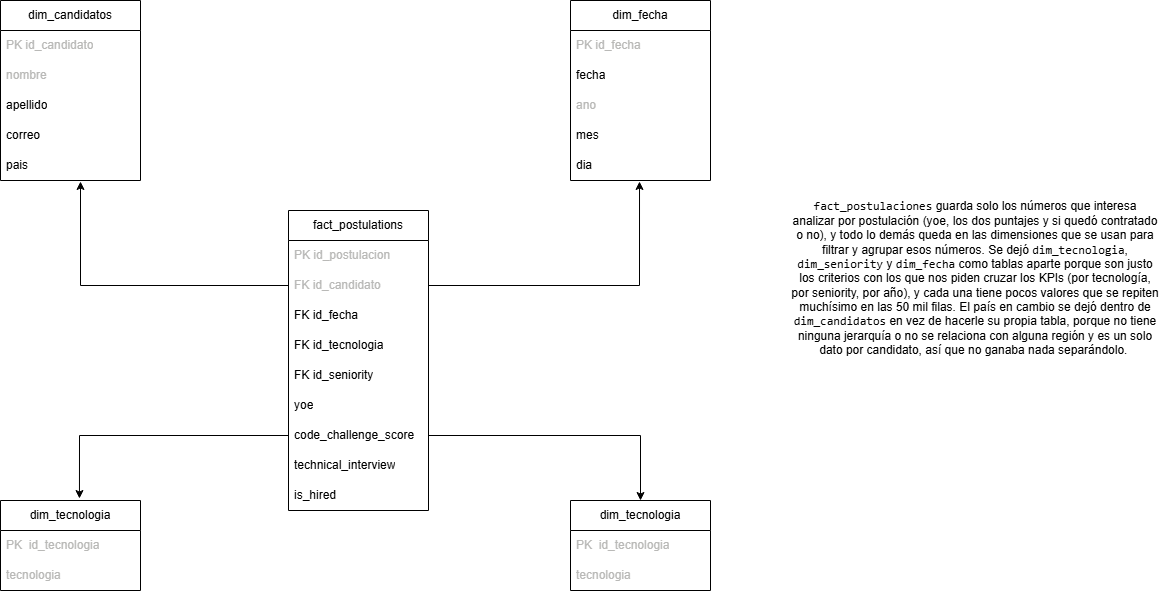

The diagram above was exported from draw.io. Its source (the exported page's mxGraphModel, read from the mxfile embedded in the PNG):
<mxGraphModel dx="1414" dy="783" grid="1" gridSize="10" guides="1" tooltips="1" connect="1" arrows="1" fold="1" page="1" pageScale="1" pageWidth="827" pageHeight="1169" math="0" shadow="0">
  <root>
    <mxCell id="0" />
    <mxCell id="1" parent="0" />
    <mxCell id="BQvM-ULe7DdkQSPhpmBx-50" edge="1" parent="1" source="BQvM-ULe7DdkQSPhpmBx-1" style="edgeStyle=orthogonalEdgeStyle;rounded=0;orthogonalLoop=1;jettySize=auto;html=1;exitX=1;exitY=0.75;exitDx=0;exitDy=0;entryX=0.5;entryY=0;entryDx=0;entryDy=0;" target="BQvM-ULe7DdkQSPhpmBx-46">
      <mxGeometry relative="1" as="geometry">
        <mxPoint x="1040" y="685" as="targetPoint" />
      </mxGeometry>
    </mxCell>
    <mxCell id="BQvM-ULe7DdkQSPhpmBx-1" parent="1" style="swimlane;fontStyle=0;childLayout=stackLayout;horizontal=1;startSize=30;horizontalStack=0;resizeParent=1;resizeParentMax=0;resizeLast=0;collapsible=1;marginBottom=0;whiteSpace=wrap;html=1;" value="fact_postulations" vertex="1">
      <mxGeometry height="300" width="140" x="688" y="460" as="geometry" />
    </mxCell>
    <mxCell id="BQvM-ULe7DdkQSPhpmBx-2" parent="BQvM-ULe7DdkQSPhpmBx-1" style="text;strokeColor=none;fillColor=none;align=left;verticalAlign=middle;spacingLeft=4;spacingRight=4;overflow=hidden;points=[[0,0.5],[1,0.5]];portConstraint=eastwest;rotatable=0;whiteSpace=wrap;html=1;" value="&lt;span style=&quot;white-space: nowrap; color: light-dark(rgb(185, 185, 183), rgb(255, 255, 255));&quot;&gt;PK id_postulacion&lt;/span&gt;" vertex="1">
      <mxGeometry height="30" width="140" y="30" as="geometry" />
    </mxCell>
    <mxCell id="BQvM-ULe7DdkQSPhpmBx-3" parent="BQvM-ULe7DdkQSPhpmBx-1" style="text;strokeColor=none;fillColor=none;align=left;verticalAlign=middle;spacingLeft=4;spacingRight=4;overflow=hidden;points=[[0,0.5],[1,0.5]];portConstraint=eastwest;rotatable=0;whiteSpace=wrap;html=1;" value="&lt;span style=&quot;white-space: nowrap; color: light-dark(rgb(185, 185, 183), rgb(255, 255, 255));&quot;&gt;FK id_candidato&lt;/span&gt;" vertex="1">
      <mxGeometry height="30" width="140" y="60" as="geometry" />
    </mxCell>
    <mxCell id="BQvM-ULe7DdkQSPhpmBx-7" parent="BQvM-ULe7DdkQSPhpmBx-1" style="text;strokeColor=none;fillColor=none;align=left;verticalAlign=middle;spacingLeft=4;spacingRight=4;overflow=hidden;points=[[0,0.5],[1,0.5]];portConstraint=eastwest;rotatable=0;whiteSpace=wrap;html=1;" value="FK id_fecha" vertex="1">
      <mxGeometry height="30" width="140" y="90" as="geometry" />
    </mxCell>
    <mxCell id="BQvM-ULe7DdkQSPhpmBx-6" parent="BQvM-ULe7DdkQSPhpmBx-1" style="text;strokeColor=none;fillColor=none;align=left;verticalAlign=middle;spacingLeft=4;spacingRight=4;overflow=hidden;points=[[0,0.5],[1,0.5]];portConstraint=eastwest;rotatable=0;whiteSpace=wrap;html=1;" value="FK id_tecnologia" vertex="1">
      <mxGeometry height="30" width="140" y="120" as="geometry" />
    </mxCell>
    <mxCell id="BQvM-ULe7DdkQSPhpmBx-5" parent="BQvM-ULe7DdkQSPhpmBx-1" style="text;strokeColor=none;fillColor=none;align=left;verticalAlign=middle;spacingLeft=4;spacingRight=4;overflow=hidden;points=[[0,0.5],[1,0.5]];portConstraint=eastwest;rotatable=0;whiteSpace=wrap;html=1;" value="FK id_seniority" vertex="1">
      <mxGeometry height="30" width="140" y="150" as="geometry" />
    </mxCell>
    <mxCell id="BQvM-ULe7DdkQSPhpmBx-4" parent="BQvM-ULe7DdkQSPhpmBx-1" style="text;strokeColor=none;fillColor=none;align=left;verticalAlign=middle;spacingLeft=4;spacingRight=4;overflow=hidden;points=[[0,0.5],[1,0.5]];portConstraint=eastwest;rotatable=0;whiteSpace=wrap;html=1;" value="yoe" vertex="1">
      <mxGeometry height="30" width="140" y="180" as="geometry" />
    </mxCell>
    <mxCell id="BQvM-ULe7DdkQSPhpmBx-10" parent="BQvM-ULe7DdkQSPhpmBx-1" style="text;strokeColor=none;fillColor=none;align=left;verticalAlign=middle;spacingLeft=4;spacingRight=4;overflow=hidden;points=[[0,0.5],[1,0.5]];portConstraint=eastwest;rotatable=0;whiteSpace=wrap;html=1;" value="code_challenge_score" vertex="1">
      <mxGeometry height="30" width="140" y="210" as="geometry" />
    </mxCell>
    <mxCell id="BQvM-ULe7DdkQSPhpmBx-9" parent="BQvM-ULe7DdkQSPhpmBx-1" style="text;strokeColor=none;fillColor=none;align=left;verticalAlign=middle;spacingLeft=4;spacingRight=4;overflow=hidden;points=[[0,0.5],[1,0.5]];portConstraint=eastwest;rotatable=0;whiteSpace=wrap;html=1;" value="technical_interview" vertex="1">
      <mxGeometry height="30" width="140" y="240" as="geometry" />
    </mxCell>
    <mxCell id="BQvM-ULe7DdkQSPhpmBx-11" parent="BQvM-ULe7DdkQSPhpmBx-1" style="text;strokeColor=none;fillColor=none;align=left;verticalAlign=middle;spacingLeft=4;spacingRight=4;overflow=hidden;points=[[0,0.5],[1,0.5]];portConstraint=eastwest;rotatable=0;whiteSpace=wrap;html=1;" value="is_hired" vertex="1">
      <mxGeometry height="30" width="140" y="270" as="geometry" />
    </mxCell>
    <mxCell id="BQvM-ULe7DdkQSPhpmBx-14" parent="1" style="swimlane;fontStyle=0;childLayout=stackLayout;horizontal=1;startSize=30;horizontalStack=0;resizeParent=1;resizeParentMax=0;resizeLast=0;collapsible=1;marginBottom=0;whiteSpace=wrap;html=1;" value="dim_tecnologia" vertex="1">
      <mxGeometry height="90" width="140" x="400" y="750" as="geometry" />
    </mxCell>
    <mxCell id="BQvM-ULe7DdkQSPhpmBx-15" parent="BQvM-ULe7DdkQSPhpmBx-14" style="text;strokeColor=none;fillColor=none;align=left;verticalAlign=middle;spacingLeft=4;spacingRight=4;overflow=hidden;points=[[0,0.5],[1,0.5]];portConstraint=eastwest;rotatable=0;whiteSpace=wrap;html=1;" value="&lt;span style=&quot;white-space: nowrap; color: light-dark(rgb(185, 185, 183), rgb(255, 255, 255));&quot;&gt;PK&amp;nbsp; id_tecnologia&lt;/span&gt;" vertex="1">
      <mxGeometry height="30" width="140" y="30" as="geometry" />
    </mxCell>
    <mxCell id="BQvM-ULe7DdkQSPhpmBx-16" parent="BQvM-ULe7DdkQSPhpmBx-14" style="text;strokeColor=none;fillColor=none;align=left;verticalAlign=middle;spacingLeft=4;spacingRight=4;overflow=hidden;points=[[0,0.5],[1,0.5]];portConstraint=eastwest;rotatable=0;whiteSpace=wrap;html=1;" value="&lt;span style=&quot;white-space: nowrap; color: light-dark(rgb(185, 185, 183), rgb(255, 255, 255));&quot;&gt;tecnologia&lt;/span&gt;" vertex="1">
      <mxGeometry height="30" width="140" y="60" as="geometry" />
    </mxCell>
    <mxCell id="BQvM-ULe7DdkQSPhpmBx-25" parent="1" style="swimlane;fontStyle=0;childLayout=stackLayout;horizontal=1;startSize=30;horizontalStack=0;resizeParent=1;resizeParentMax=0;resizeLast=0;collapsible=1;marginBottom=0;whiteSpace=wrap;html=1;" value="dim_candidatos" vertex="1">
      <mxGeometry height="180" width="140" x="400" y="250" as="geometry" />
    </mxCell>
    <mxCell id="BQvM-ULe7DdkQSPhpmBx-26" parent="BQvM-ULe7DdkQSPhpmBx-25" style="text;strokeColor=none;fillColor=none;align=left;verticalAlign=middle;spacingLeft=4;spacingRight=4;overflow=hidden;points=[[0,0.5],[1,0.5]];portConstraint=eastwest;rotatable=0;whiteSpace=wrap;html=1;" value="&lt;span style=&quot;white-space: nowrap; color: light-dark(rgb(185, 185, 183), rgb(255, 255, 255));&quot;&gt;PK id_candidato&lt;/span&gt;" vertex="1">
      <mxGeometry height="30" width="140" y="30" as="geometry" />
    </mxCell>
    <mxCell id="BQvM-ULe7DdkQSPhpmBx-27" parent="BQvM-ULe7DdkQSPhpmBx-25" style="text;strokeColor=none;fillColor=none;align=left;verticalAlign=middle;spacingLeft=4;spacingRight=4;overflow=hidden;points=[[0,0.5],[1,0.5]];portConstraint=eastwest;rotatable=0;whiteSpace=wrap;html=1;" value="&lt;span style=&quot;white-space: nowrap; color: light-dark(rgb(185, 185, 183), rgb(255, 255, 255));&quot;&gt;nombre&lt;/span&gt;" vertex="1">
      <mxGeometry height="30" width="140" y="60" as="geometry" />
    </mxCell>
    <mxCell id="BQvM-ULe7DdkQSPhpmBx-28" parent="BQvM-ULe7DdkQSPhpmBx-25" style="text;strokeColor=none;fillColor=none;align=left;verticalAlign=middle;spacingLeft=4;spacingRight=4;overflow=hidden;points=[[0,0.5],[1,0.5]];portConstraint=eastwest;rotatable=0;whiteSpace=wrap;html=1;" value="apellido" vertex="1">
      <mxGeometry height="30" width="140" y="90" as="geometry" />
    </mxCell>
    <mxCell id="BQvM-ULe7DdkQSPhpmBx-29" parent="BQvM-ULe7DdkQSPhpmBx-25" style="text;strokeColor=none;fillColor=none;align=left;verticalAlign=middle;spacingLeft=4;spacingRight=4;overflow=hidden;points=[[0,0.5],[1,0.5]];portConstraint=eastwest;rotatable=0;whiteSpace=wrap;html=1;" value="correo" vertex="1">
      <mxGeometry height="30" width="140" y="120" as="geometry" />
    </mxCell>
    <mxCell id="BQvM-ULe7DdkQSPhpmBx-30" parent="BQvM-ULe7DdkQSPhpmBx-25" style="text;strokeColor=none;fillColor=none;align=left;verticalAlign=middle;spacingLeft=4;spacingRight=4;overflow=hidden;points=[[0,0.5],[1,0.5]];portConstraint=eastwest;rotatable=0;whiteSpace=wrap;html=1;" value="pais" vertex="1">
      <mxGeometry height="30" width="140" y="150" as="geometry" />
    </mxCell>
    <mxCell id="BQvM-ULe7DdkQSPhpmBx-31" edge="1" parent="1" source="BQvM-ULe7DdkQSPhpmBx-1" style="edgeStyle=orthogonalEdgeStyle;rounded=0;orthogonalLoop=1;jettySize=auto;html=1;exitX=0;exitY=0.25;exitDx=0;exitDy=0;">
      <mxGeometry relative="1" as="geometry">
        <Array as="points">
          <mxPoint x="480" y="535" />
          <mxPoint x="480" y="431" />
        </Array>
        <mxPoint x="480" y="430.99" as="targetPoint" />
      </mxGeometry>
    </mxCell>
    <mxCell id="BQvM-ULe7DdkQSPhpmBx-13" edge="1" parent="1" source="BQvM-ULe7DdkQSPhpmBx-1" style="edgeStyle=orthogonalEdgeStyle;rounded=0;orthogonalLoop=1;jettySize=auto;html=1;exitX=0;exitY=0.75;exitDx=0;exitDy=0;entryX=0.564;entryY=-0.022;entryDx=0;entryDy=0;entryPerimeter=0;" target="BQvM-ULe7DdkQSPhpmBx-14">
      <mxGeometry relative="1" as="geometry">
        <Array as="points">
          <mxPoint x="479" y="685" />
        </Array>
        <mxPoint x="680" y="680" as="sourcePoint" />
        <mxPoint x="484" y="750" as="targetPoint" />
      </mxGeometry>
    </mxCell>
    <mxCell id="BQvM-ULe7DdkQSPhpmBx-38" parent="1" style="swimlane;fontStyle=0;childLayout=stackLayout;horizontal=1;startSize=30;horizontalStack=0;resizeParent=1;resizeParentMax=0;resizeLast=0;collapsible=1;marginBottom=0;whiteSpace=wrap;html=1;" value="dim_fecha" vertex="1">
      <mxGeometry height="180" width="140" x="970" y="250" as="geometry" />
    </mxCell>
    <mxCell id="BQvM-ULe7DdkQSPhpmBx-39" parent="BQvM-ULe7DdkQSPhpmBx-38" style="text;strokeColor=none;fillColor=none;align=left;verticalAlign=middle;spacingLeft=4;spacingRight=4;overflow=hidden;points=[[0,0.5],[1,0.5]];portConstraint=eastwest;rotatable=0;whiteSpace=wrap;html=1;" value="&lt;span style=&quot;white-space: nowrap; color: light-dark(rgb(185, 185, 183), rgb(255, 255, 255));&quot;&gt;PK id_fecha&lt;/span&gt;" vertex="1">
      <mxGeometry height="30" width="140" y="30" as="geometry" />
    </mxCell>
    <mxCell id="BQvM-ULe7DdkQSPhpmBx-43" parent="BQvM-ULe7DdkQSPhpmBx-38" style="text;strokeColor=none;fillColor=none;align=left;verticalAlign=middle;spacingLeft=4;spacingRight=4;overflow=hidden;points=[[0,0.5],[1,0.5]];portConstraint=eastwest;rotatable=0;whiteSpace=wrap;html=1;" value="fecha" vertex="1">
      <mxGeometry height="30" width="140" y="60" as="geometry" />
    </mxCell>
    <mxCell id="BQvM-ULe7DdkQSPhpmBx-40" parent="BQvM-ULe7DdkQSPhpmBx-38" style="text;strokeColor=none;fillColor=none;align=left;verticalAlign=middle;spacingLeft=4;spacingRight=4;overflow=hidden;points=[[0,0.5],[1,0.5]];portConstraint=eastwest;rotatable=0;whiteSpace=wrap;html=1;" value="&lt;span style=&quot;white-space: nowrap; color: light-dark(rgb(185, 185, 183), rgb(255, 255, 255));&quot;&gt;ano&lt;/span&gt;" vertex="1">
      <mxGeometry height="30" width="140" y="90" as="geometry" />
    </mxCell>
    <mxCell id="BQvM-ULe7DdkQSPhpmBx-41" parent="BQvM-ULe7DdkQSPhpmBx-38" style="text;strokeColor=none;fillColor=none;align=left;verticalAlign=middle;spacingLeft=4;spacingRight=4;overflow=hidden;points=[[0,0.5],[1,0.5]];portConstraint=eastwest;rotatable=0;whiteSpace=wrap;html=1;" value="mes" vertex="1">
      <mxGeometry height="30" width="140" y="120" as="geometry" />
    </mxCell>
    <mxCell id="BQvM-ULe7DdkQSPhpmBx-42" parent="BQvM-ULe7DdkQSPhpmBx-38" style="text;strokeColor=none;fillColor=none;align=left;verticalAlign=middle;spacingLeft=4;spacingRight=4;overflow=hidden;points=[[0,0.5],[1,0.5]];portConstraint=eastwest;rotatable=0;whiteSpace=wrap;html=1;" value="dia" vertex="1">
      <mxGeometry height="30" width="140" y="150" as="geometry" />
    </mxCell>
    <mxCell id="BQvM-ULe7DdkQSPhpmBx-46" parent="1" style="swimlane;fontStyle=0;childLayout=stackLayout;horizontal=1;startSize=30;horizontalStack=0;resizeParent=1;resizeParentMax=0;resizeLast=0;collapsible=1;marginBottom=0;whiteSpace=wrap;html=1;" value="dim_tecnologia" vertex="1">
      <mxGeometry height="90" width="140" x="970" y="750" as="geometry" />
    </mxCell>
    <mxCell id="BQvM-ULe7DdkQSPhpmBx-47" parent="BQvM-ULe7DdkQSPhpmBx-46" style="text;strokeColor=none;fillColor=none;align=left;verticalAlign=middle;spacingLeft=4;spacingRight=4;overflow=hidden;points=[[0,0.5],[1,0.5]];portConstraint=eastwest;rotatable=0;whiteSpace=wrap;html=1;" value="&lt;span style=&quot;white-space: nowrap; color: light-dark(rgb(185, 185, 183), rgb(255, 255, 255));&quot;&gt;PK&amp;nbsp; id_tecnologia&lt;/span&gt;" vertex="1">
      <mxGeometry height="30" width="140" y="30" as="geometry" />
    </mxCell>
    <mxCell id="BQvM-ULe7DdkQSPhpmBx-48" parent="BQvM-ULe7DdkQSPhpmBx-46" style="text;strokeColor=none;fillColor=none;align=left;verticalAlign=middle;spacingLeft=4;spacingRight=4;overflow=hidden;points=[[0,0.5],[1,0.5]];portConstraint=eastwest;rotatable=0;whiteSpace=wrap;html=1;" value="&lt;span style=&quot;white-space: nowrap; color: light-dark(rgb(185, 185, 183), rgb(255, 255, 255));&quot;&gt;tecnologia&lt;/span&gt;" vertex="1">
      <mxGeometry height="30" width="140" y="60" as="geometry" />
    </mxCell>
    <mxCell id="BQvM-ULe7DdkQSPhpmBx-51" edge="1" parent="1" source="BQvM-ULe7DdkQSPhpmBx-1" style="edgeStyle=orthogonalEdgeStyle;rounded=0;orthogonalLoop=1;jettySize=auto;html=1;exitX=1;exitY=0.25;exitDx=0;exitDy=0;entryX=0.493;entryY=1.033;entryDx=0;entryDy=0;entryPerimeter=0;" target="BQvM-ULe7DdkQSPhpmBx-42">
      <mxGeometry relative="1" as="geometry" />
    </mxCell>
    <mxCell id="BQvM-ULe7DdkQSPhpmBx-52" parent="1" style="text;html=1;whiteSpace=wrap;strokeColor=none;fillColor=none;align=center;verticalAlign=middle;rounded=0;" value="&lt;code&gt;fact_postulaciones&lt;/code&gt; guarda solo los números que interesa analizar por postulación (yoe, los dos puntajes y si quedó contratado o no), y todo lo demás queda en las dimensiones que se usan para filtrar y agrupar esos números. Se dejó&amp;nbsp;&lt;code&gt;dim_tecnologia&lt;/code&gt;, &lt;code&gt;dim_seniority&lt;/code&gt; y &lt;code&gt;dim_fecha&lt;/code&gt; como tablas aparte porque son justo los criterios con los que nos piden cruzar los KPIs (por tecnología, por seniority, por año), y cada una tiene pocos valores que se repiten muchísimo en las 50 mil filas. El país en cambio se dejó dentro de &lt;code&gt;dim_candidatos&lt;/code&gt; en vez de hacerle su propia tabla, porque no tiene ninguna jerarquía o no se relaciona con alguna región y es un solo dato por candidato, así que no ganaba nada separándolo.&amp;nbsp;" vertex="1">
      <mxGeometry height="275" width="370" x="1190" y="390" as="geometry" />
    </mxCell>
  </root>
</mxGraphModel>